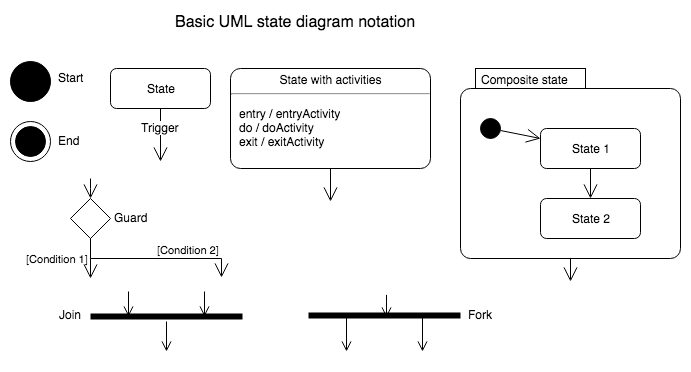

The diagram above was exported from draw.io. Its source (the exported page's mxGraphModel, read from the mxfile embedded in the PNG):
<mxGraphModel dx="950" dy="562" grid="1" gridSize="10" guides="1" tooltips="1" connect="1" arrows="1" fold="1" page="1" pageScale="1" pageWidth="850" pageHeight="1100" background="#ffffff" math="0" shadow="0">
  <root>
    <mxCell id="0" />
    <mxCell id="1" parent="0" />
    <mxCell id="19b9a4ddcf14029d-29" value="" style="shape=ellipse;html=1;fillColor=#000000;fontSize=18;fontColor=#000000;strokeColor=#000000;" vertex="1" parent="1">
      <mxGeometry x="40" y="140" width="40" height="40" as="geometry" />
    </mxCell>
    <mxCell id="19b9a4ddcf14029d-30" value="" style="shape=mxgraph.sysml.actFinal;html=1;verticalLabelPosition=bottom;labelBackgroundColor=#ffffff;verticalAlign=top;fontColor=#000000;fillColor=#FFFFFF;strokeColor=#000000;" vertex="1" parent="1">
      <mxGeometry x="40" y="200" width="40" height="40" as="geometry" />
    </mxCell>
    <mxCell id="19b9a4ddcf14029d-31" value="State" style="shape=rect;rounded=1;html=1;whiteSpace=wrap;align=center;fontColor=#000000;fillColor=#ffffff;strokeColor=#000000;" vertex="1" parent="1">
      <mxGeometry x="140" y="147" width="100" height="40" as="geometry" />
    </mxCell>
    <mxCell id="19b9a4ddcf14029d-58" style="edgeStyle=elbowEdgeStyle;rounded=0;elbow=horizontal;html=1;labelBackgroundColor=none;endArrow=open;endSize=12;align=right;fontColor=#000000;strokeColor=#000000;" edge="1" parent="1" source="19b9a4ddcf14029d-32">
      <mxGeometry relative="1" as="geometry">
        <mxPoint x="360" y="280" as="targetPoint" />
      </mxGeometry>
    </mxCell>
    <mxCell id="19b9a4ddcf14029d-32" value="&lt;p style=&quot;margin: 0px ; margin-top: 4px ; text-align: center&quot;&gt;State with activities&lt;/p&gt;&lt;hr&gt;&lt;p&gt;&lt;/p&gt;&lt;p style=&quot;margin: 0px ; margin-left: 8px ; text-align: left&quot;&gt;entry / entryActivity&lt;br&gt;do / doActivity&lt;br&gt;exit / exitActivity&lt;/p&gt;" style="shape=mxgraph.sysml.simpleState;html=1;overflow=fill;whiteSpace=wrap;align=center;fontColor=#000000;fillColor=#FFFFFF;strokeColor=#000000;" vertex="1" parent="1">
      <mxGeometry x="260" y="147" width="200" height="100" as="geometry" />
    </mxCell>
    <mxCell id="19b9a4ddcf14029d-59" style="edgeStyle=elbowEdgeStyle;rounded=0;elbow=horizontal;html=1;labelBackgroundColor=none;endArrow=open;endSize=12;align=right;fontColor=#000000;strokeColor=#000000;" edge="1" parent="1" source="19b9a4ddcf14029d-33">
      <mxGeometry relative="1" as="geometry">
        <mxPoint x="600" y="360" as="targetPoint" />
      </mxGeometry>
    </mxCell>
    <mxCell id="19b9a4ddcf14029d-33" value="Composite state" style="shape=mxgraph.sysml.compState;align=left;verticalAlign=top;spacingTop=-3;spacingLeft=18;strokeWidth=1;recursiveResize=0;fontColor=#000000;strokeColor=#000000;fillColor=#FFFFFF;" vertex="1" parent="1">
      <mxGeometry x="490" y="147" width="220" height="190" as="geometry" />
    </mxCell>
    <mxCell id="19b9a4ddcf14029d-34" value="" style="shape=ellipse;html=1;fillColor=#000000;verticalLabelPosition=bottom;labelBackgroundColor=#ffffff;verticalAlign=top;fontColor=#000000;strokeColor=#000000;" vertex="1" parent="19b9a4ddcf14029d-33">
      <mxGeometry x="20" y="50" width="20" height="20" as="geometry" />
    </mxCell>
    <mxCell id="19b9a4ddcf14029d-35" value="State 1" style="strokeColor=#000000;fillColor=#FFFFFF;gradientColor=inherit;shape=rect;html=1;rounded=1;whiteSpace=wrap;align=center;fontColor=#000000;" vertex="1" parent="19b9a4ddcf14029d-33">
      <mxGeometry x="80" y="60" width="100" height="40" as="geometry" />
    </mxCell>
    <mxCell id="19b9a4ddcf14029d-36" value="State 2" style="strokeColor=#000000;fillColor=#FFFFFF;gradientColor=inherit;shape=rect;html=1;rounded=1;whiteSpace=wrap;align=center;fontColor=#000000;" vertex="1" parent="19b9a4ddcf14029d-33">
      <mxGeometry x="80" y="130" width="100" height="40" as="geometry" />
    </mxCell>
    <mxCell id="19b9a4ddcf14029d-37" value="" style="strokeColor=#000000;fillColor=inherit;gradientColor=inherit;edgeStyle=none;html=1;endArrow=open;endSize=12;fontColor=#000000;" edge="1" parent="19b9a4ddcf14029d-33" source="19b9a4ddcf14029d-34" target="19b9a4ddcf14029d-35">
      <mxGeometry relative="1" as="geometry" />
    </mxCell>
    <mxCell id="19b9a4ddcf14029d-38" value="" style="strokeColor=#000000;fillColor=inherit;gradientColor=inherit;edgeStyle=none;html=1;endArrow=open;endSize=12;fontColor=#000000;" edge="1" parent="19b9a4ddcf14029d-33" source="19b9a4ddcf14029d-35" target="19b9a4ddcf14029d-36">
      <mxGeometry relative="1" as="geometry" />
    </mxCell>
    <mxCell id="19b9a4ddcf14029d-50" value="Start" style="text;html=1;resizable=0;points=[];autosize=1;align=left;verticalAlign=top;spacingTop=-4;fontColor=#000000;" vertex="1" parent="1">
      <mxGeometry x="86" y="147" width="40" height="20" as="geometry" />
    </mxCell>
    <mxCell id="19b9a4ddcf14029d-51" value="End" style="text;html=1;resizable=0;points=[];autosize=1;align=left;verticalAlign=top;spacingTop=-4;fontColor=#000000;" vertex="1" parent="1">
      <mxGeometry x="86" y="210" width="40" height="20" as="geometry" />
    </mxCell>
    <mxCell id="19b9a4ddcf14029d-53" value="Guard" style="text;html=1;resizable=0;points=[];autosize=1;align=left;verticalAlign=top;spacingTop=-4;fontColor=#000000;" vertex="1" parent="1">
      <mxGeometry x="142" y="287" width="50" height="20" as="geometry" />
    </mxCell>
    <mxCell id="19b9a4ddcf14029d-39" value="" style="shape=rhombus;html=1;labelPosition=right;align=left;verticalAlign=middle;fontColor=#000000;strokeColor=#000000;fillColor=#FFFFFF;" vertex="1" parent="1">
      <mxGeometry x="100" y="277" width="40" height="40" as="geometry" />
    </mxCell>
    <mxCell id="19b9a4ddcf14029d-40" value="" style="edgeStyle=elbowEdgeStyle;html=1;elbow=horizontal;align=right;verticalAlign=bottom;rounded=0;labelBackgroundColor=none;endArrow=open;endSize=12;fontColor=#000000;strokeColor=#000000;" edge="1" target="19b9a4ddcf14029d-39" parent="1">
      <mxGeometry relative="1" as="geometry">
        <mxPoint x="120" y="257" as="sourcePoint" />
      </mxGeometry>
    </mxCell>
    <mxCell id="19b9a4ddcf14029d-41" value="[Condition 1]" style="edgeStyle=elbowEdgeStyle;html=1;elbow=vertical;align=right;endArrow=open;rounded=0;labelBackgroundColor=none;endSize=12;entryX=0.5;entryY=0;fontColor=#000000;strokeColor=#000000;" edge="1" source="19b9a4ddcf14029d-39" parent="1">
      <mxGeometry relative="1" as="geometry">
        <mxPoint x="120" y="357" as="targetPoint" />
      </mxGeometry>
    </mxCell>
    <mxCell id="19b9a4ddcf14029d-42" value="[Condition 2]" style="edgeStyle=elbowEdgeStyle;html=1;elbow=vertical;align=left;endArrow=open;rounded=0;labelBackgroundColor=none;verticalAlign=bottom;endSize=12;entryX=0.5;entryY=0;fontColor=#000000;strokeColor=#000000;" edge="1" source="19b9a4ddcf14029d-39" parent="1">
      <mxGeometry relative="1" as="geometry">
        <mxPoint x="251" y="356" as="targetPoint" />
      </mxGeometry>
    </mxCell>
    <mxCell id="19b9a4ddcf14029d-56" value="" style="edgeStyle=elbowEdgeStyle;html=1;elbow=horizontal;align=right;verticalAlign=bottom;rounded=0;labelBackgroundColor=none;endArrow=open;endSize=12;exitX=0.5;exitY=1;fontColor=#000000;strokeColor=#000000;" edge="1" parent="1" source="19b9a4ddcf14029d-31">
      <mxGeometry relative="1" as="geometry">
        <mxPoint x="189.5" y="207" as="sourcePoint" />
        <mxPoint x="190" y="240" as="targetPoint" />
        <Array as="points" />
      </mxGeometry>
    </mxCell>
    <mxCell id="19b9a4ddcf14029d-57" value="Trigger" style="text;html=1;resizable=0;points=[];align=center;verticalAlign=middle;labelBackgroundColor=#ffffff;fontColor=#000000;" vertex="1" connectable="0" parent="19b9a4ddcf14029d-56">
      <mxGeometry y="-9" relative="1" as="geometry">
        <mxPoint x="8" y="-9" as="offset" />
      </mxGeometry>
    </mxCell>
    <mxCell id="19b9a4ddcf14029d-60" value="&lt;font style=&quot;font-size: 16px&quot;&gt;Basic UML state diagram notation&lt;/font&gt;" style="text;html=1;resizable=0;points=[];autosize=1;align=left;verticalAlign=top;spacingTop=-4;fontColor=#000000;" vertex="1" parent="1">
      <mxGeometry x="203" y="89" width="260" height="20" as="geometry" />
    </mxCell>
    <mxCell id="19b9a4ddcf14029d-61" value="" style="shape=line;html=1;strokeWidth=6;strokeColor=#000000;fontColor=#000000;fillColor=#FF9933;" vertex="1" parent="1">
      <mxGeometry x="120" y="390" width="152" height="10" as="geometry" />
    </mxCell>
    <mxCell id="19b9a4ddcf14029d-62" value="" style="edgeStyle=orthogonalEdgeStyle;html=1;verticalAlign=bottom;endArrow=open;endSize=8;strokeColor=#000000;labelBackgroundColor=none;align=right;fontColor=#000000;" edge="1" source="19b9a4ddcf14029d-61" parent="1">
      <mxGeometry relative="1" as="geometry">
        <mxPoint x="196" y="430" as="targetPoint" />
      </mxGeometry>
    </mxCell>
    <mxCell id="19b9a4ddcf14029d-64" value="" style="edgeStyle=orthogonalEdgeStyle;html=1;verticalAlign=bottom;endArrow=open;endSize=8;strokeColor=#000000;labelBackgroundColor=none;align=right;entryX=0.25;entryY=0.5;entryPerimeter=0;fontColor=#000000;" edge="1" parent="1" target="19b9a4ddcf14029d-61">
      <mxGeometry relative="1" as="geometry">
        <mxPoint x="119.5" y="435" as="targetPoint" />
        <mxPoint x="158" y="370" as="sourcePoint" />
      </mxGeometry>
    </mxCell>
    <mxCell id="19b9a4ddcf14029d-65" value="" style="edgeStyle=orthogonalEdgeStyle;html=1;verticalAlign=bottom;endArrow=open;endSize=8;strokeColor=#000000;labelBackgroundColor=none;align=right;entryX=0.75;entryY=0.5;entryPerimeter=0;fontColor=#000000;" edge="1" parent="1" target="19b9a4ddcf14029d-61">
      <mxGeometry relative="1" as="geometry">
        <mxPoint x="220" y="390" as="targetPoint" />
        <mxPoint x="234" y="370" as="sourcePoint" />
      </mxGeometry>
    </mxCell>
    <mxCell id="19b9a4ddcf14029d-66" value="Join" style="text;html=1;resizable=0;points=[];autosize=1;align=center;verticalAlign=top;spacingTop=-4;fontColor=#000000;" vertex="1" parent="1">
      <mxGeometry x="80" y="384" width="40" height="20" as="geometry" />
    </mxCell>
    <mxCell id="19b9a4ddcf14029d-67" value="" style="shape=line;html=1;strokeWidth=6;strokeColor=#000000;fontColor=#000000;fillColor=#FF9933;" vertex="1" parent="1">
      <mxGeometry x="338" y="389" width="152" height="10" as="geometry" />
    </mxCell>
    <mxCell id="19b9a4ddcf14029d-71" value="Fork" style="text;html=1;resizable=0;points=[];autosize=1;align=center;verticalAlign=top;spacingTop=-4;fontColor=#000000;" vertex="1" parent="1">
      <mxGeometry x="490" y="384" width="40" height="20" as="geometry" />
    </mxCell>
    <mxCell id="19b9a4ddcf14029d-72" value="" style="edgeStyle=orthogonalEdgeStyle;html=1;verticalAlign=bottom;endArrow=open;endSize=8;strokeColor=#000000;labelBackgroundColor=none;align=right;entryX=0.513;entryY=0.7;entryPerimeter=0;fontColor=#000000;" edge="1" parent="1" target="19b9a4ddcf14029d-67">
      <mxGeometry relative="1" as="geometry">
        <mxPoint x="400" y="389" as="targetPoint" />
        <mxPoint x="416" y="380" as="sourcePoint" />
        <Array as="points">
          <mxPoint x="416" y="370" />
          <mxPoint x="416" y="370" />
        </Array>
      </mxGeometry>
    </mxCell>
    <mxCell id="19b9a4ddcf14029d-73" value="" style="edgeStyle=orthogonalEdgeStyle;html=1;verticalAlign=bottom;endArrow=open;endSize=8;strokeColor=#000000;labelBackgroundColor=none;align=right;exitX=0.25;exitY=0.5;exitPerimeter=0;fontColor=#000000;" edge="1" parent="1" source="19b9a4ddcf14029d-67">
      <mxGeometry relative="1" as="geometry">
        <mxPoint x="376" y="430" as="targetPoint" />
        <mxPoint x="430" y="430" as="sourcePoint" />
      </mxGeometry>
    </mxCell>
    <mxCell id="19b9a4ddcf14029d-75" value="" style="edgeStyle=orthogonalEdgeStyle;html=1;verticalAlign=bottom;endArrow=open;endSize=8;strokeColor=#000000;labelBackgroundColor=none;align=right;exitX=0.75;exitY=0.5;exitPerimeter=0;fontColor=#000000;" edge="1" parent="1" source="19b9a4ddcf14029d-67">
      <mxGeometry relative="1" as="geometry">
        <mxPoint x="452" y="430" as="targetPoint" />
        <mxPoint x="386" y="404" as="sourcePoint" />
      </mxGeometry>
    </mxCell>
  </root>
</mxGraphModel>